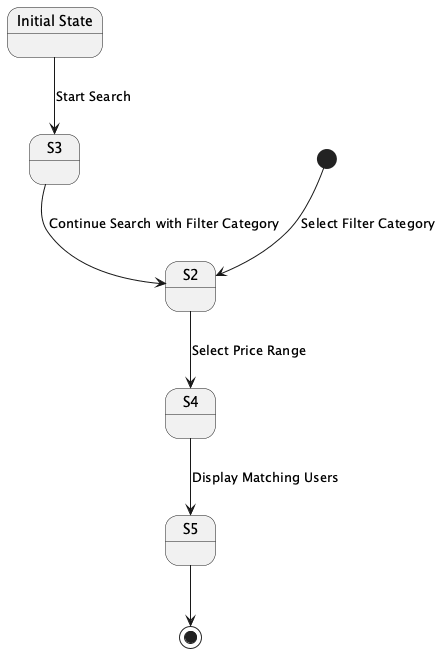

The diagram above was rendered by PlantUML. Its source (embedded in the PNG):
@startuml
state "Initial State" as S1
[*] --> S2 : Select Filter Category
S1 --> S3 : Start Search
S3 --> S2 : Continue Search with Filter Category
S2 --> S4 : Select Price Range
S4 --> S5 : Display Matching Users
S5 --> [*]
@enduml